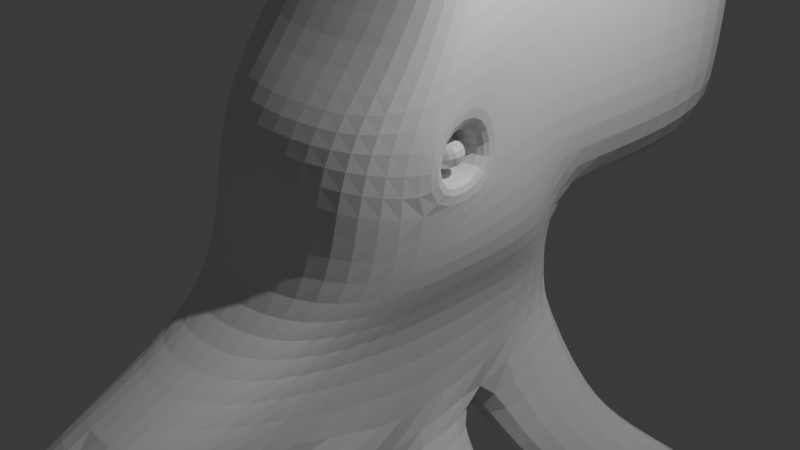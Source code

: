 # Source: Astuonkojis.blend  (saved by Blender 4.5.90; exported with 4.5.12 LTS)
import bpy
from mathutils import Matrix  # noqa: F401  (used for matrix-valued properties, if any)

bpy.ops.wm.read_factory_settings(use_empty=True)
scene = bpy.context.scene
scene.name = 'Scene'

# ---- collections
col_collection = bpy.data.collections.new('Collection'); scene.collection.children.link(col_collection)

# ---- materials (node trees are filled in below, after node groups)
mat_material = bpy.data.materials.new('Material')
mat_material.alpha_threshold = 0.0
mat_material.roughness = 0.5
mat_material.line_color = (0.0, 0.0, 0.0, 1.0)

# ---- material node trees
mat_material.use_nodes = True; mat_material.node_tree.nodes.clear()
_N = mat_material.node_tree.nodes; _L = mat_material.node_tree.links
n0 = _N.new('ShaderNodeOutputMaterial'); n0.name = 'Material Output'; n0.location = (200, 100)
n1 = _N.new('ShaderNodeBsdfPrincipled'); n1.name = 'Principled BSDF'; n1.location = (-200, 100)
n1.inputs[3].default_value = 1.45
_L.new(n1.outputs[0], n0.inputs[0])
n0.is_active_output = True

# ---- world
world_world = bpy.data.worlds.new('World'); scene.world = world_world
world_world.use_nodes = True; world_world.node_tree.nodes.clear()
_N = world_world.node_tree.nodes; _L = world_world.node_tree.links
n0 = _N.new('ShaderNodeOutputWorld'); n0.name = 'World Output'; n0.location = (200, 100)
n1 = _N.new('ShaderNodeBackground'); n1.name = 'Background'; n1.location = (-200, 100)
n1.inputs[0].default_value = (0.05088, 0.05088, 0.05088, 1.0)
_L.new(n1.outputs[0], n0.inputs[0])
n0.is_active_output = True
world_world.color = (0.05088, 0.05088, 0.05088)
world_world.sun_shadow_jitter_overblur = 0.0

# ---- cameras
cam_camera = bpy.data.cameras.new('Camera')
cam_camera.clip_end = 100.0
cam_camera.ortho_scale = 7.314

# ---- lights
light_light = bpy.data.lights.new('Light', 'POINT')
light_light.energy = 1000.0
light_light.shadow_soft_size = 0.1

# ---- meshes
me_cube = bpy.data.meshes.new('Cube')
me_cube.from_pydata([(1.316, 2.976, 2.976), (1.316, 2.976, 0.9758), (1.316, 0.9758, 2.976), (1.316, 0.9758, 0.9758), (0.9645, 4.395, 0.9758), (0.9645, 4.411, 2.976), (0.9645, 0.9758, 3.898), (0.9645, 2.976, 4.041), (0.9645, 3.832, 3.692), (0.9645, -0.9226, 2.037), (0.9645, -1.627, 0.9758), (0.9645, -0.2088, 3.126), (1.093, 2.976, -0.0006386), (1.054, 1.257, 0.1989), (1.016, 4.225, 0.3763), (0.9187, -1.755, -0.01891), (1.316, 2.976, 1.976), (1.316, 0.9758, 1.976), (0.9645, 4.546, 1.976), (0.9645, -1.401, 1.506), (1.0, 1.527, -0.9727), (0.6489, -3.721, -1.044), (0.6489, -2.434, -0.5229), (1.0, 1.492, -0.4958), (0.0, 4.669, 0.9758), (0.0, 4.688, 2.976), (0.0, 0.9758, 4.076), (0.0, 2.976, 4.247), (0.0, 3.997, 3.83), (0.0, -1.014, 1.992), (0.0, -1.752, 0.9758), (0.0, -0.162, 3.291), (0.0, 2.976, -0.2744), (0.0, 1.335, -0.01891), (0.0, 4.177, 0.2082), (0.0, -1.903, -0.01891), (0.0, -1.515, 1.484), (0.0, 4.849, 1.976), (0.0, 1.527, -0.9727), (0.0, -3.991, -0.9841), (0.0, 1.492, -0.4958), (0.0, -2.622, -0.5242), (0.9645, 0.0607, 3.312), (1.316, -0.4513, 2.27), (1.316, -0.9873, 0.6735), (1.245, -0.9877, -0.01891), (1.316, -0.8439, 1.629), (1.0, -1.459, -0.5162), (0.0, 0.1596, 3.513), (0.9645, 0.4061, 3.533), (1.316, 0.08736, 2.536), (1.0, -0.3451, -0.5085), (1.316, 0.09945, 0.7787), (1.245, -0.1109, -0.01891), (1.316, -0.1366, 1.756), (1.0, -1.124, -1.964), (-1.228e-16, -1.124, -1.964), (0.0, 0.4677, 3.726), (0.9645, 0.7054, 3.725), (1.316, 0.5542, 2.767), (1.0, 0.6204, -0.5018), (1.316, 0.3977, 0.9758), (1.245, 0.649, -0.01891), (1.316, 0.4479, 1.872), (1.0, 0.1327, -1.616), (-1.423e-16, 0.1327, -1.616), (0.0, 0.7347, 3.91), (1.0, -2.329, -1.352), (-8.229e-17, -2.329, -1.352), (0.1209, -4.652, -1.509), (0.6129, -4.442, -1.531), (0.8791, -3.354, -1.648), (0.1209, -3.354, -1.648), (0.501, -4.982, -2.422), (0.8152, -4.86, -2.422), (0.9851, -4.227, -2.421), (0.501, -4.227, -2.421), (0.6188, -4.172, -3.783), (0.7801, -4.143, -3.751), (0.8673, -3.992, -3.585), (0.6188, -3.992, -3.585), (0.5599, -4.338, -3.176), (0.5599, -4.841, -3.296), (0.7976, -4.76, -3.276), (0.9262, -4.338, -3.176), (0.9321, -4.031, -2.019), (0.311, -4.031, -2.019), (0.714, -4.69, -1.974), (0.311, -4.817, -1.965), (1.553, -1.388, -2.177), (1.553, -2.642, -2.163), (0.6363, -1.388, -2.177), (0.6363, -2.642, -2.163), (1.847, -1.885, -2.81), (1.847, -2.898, -2.878), (0.9307, -1.885, -2.81), (0.9307, -2.898, -2.878), (1.893, -2.111, -3.851), (1.893, -2.959, -4.124), (1.316, -2.111, -3.851), (1.316, -2.959, -4.124), (2.099, -1.292, -4.83), (2.099, -1.408, -5.139), (1.76, -1.292, -4.83), (1.76, -1.408, -5.139), (1.7, -2.427, -4.902), (2.159, -2.427, -4.902), (2.159, -1.858, -4.428), (1.7, -1.858, -4.428), (1.461, -0.03863, -2.161), (1.461, -1.02, -2.177), (0.7688, -0.03863, -2.161), (0.7688, -1.02, -2.177), (1.748, 0.05169, -3.013), (1.748, -1.028, -3.073), (1.055, 0.05169, -3.013), (1.055, -1.028, -3.073), (1.911, 0.2871, -3.75), (1.911, -0.652, -4.014), (1.341, 0.2871, -3.75), (1.341, -0.652, -4.014), (2.096, 0.8292, -4.455), (2.096, 0.1037, -4.697), (1.527, 0.8292, -4.455), (1.527, 0.1037, -4.697), (1.974, 0.6125, -5.877), (1.974, 0.2711, -5.813), (1.649, 0.6125, -5.877), (1.649, 0.2711, -5.813), (1.588, 0.907, -5.15), (1.588, 0.401, -5.26), (2.035, 0.401, -5.26), (2.035, 0.907, -5.15), (0.8944, 1.751, -2.242), (1.444, 1.751, -2.242), (1.444, 0.4475, -2.537), (0.8944, 0.4475, -2.537), (1.302, 2.256, -2.853), (1.852, 2.256, -2.853), (1.852, 1.106, -3.213), (1.302, 1.106, -3.213), (1.728, 2.851, -3.357), (2.278, 2.851, -3.357), (2.278, 1.937, -3.74), (1.728, 1.937, -3.74), (2.153, 3.333, -3.974), (2.703, 3.333, -3.974), (2.703, 2.599, -4.165), (2.153, 2.599, -4.165), (3.068, 2.898, -5.685), (3.389, 2.898, -5.685), (3.389, 2.491, -5.6), (3.068, 2.491, -5.6), (3.046, 3.428, -4.668), (2.611, 3.428, -4.668), (2.611, 2.827, -4.841), (3.046, 2.827, -4.841), (1.307, -0.1746, 1.026), (1.394, -0.7059, 0.982), (1.286, -0.2224, 1.465), (1.31, -0.6715, 1.392), (0.7869, -0.2254, 0.9603), (0.8731, -0.7568, 0.9166), (0.7651, -0.2732, 1.4), (0.7895, -0.7223, 1.326), (0.7914, -0.298, 1.012), (0.8543, -0.686, 0.9798), (0.7755, -0.3329, 1.333), (0.7933, -0.6608, 1.279), (1.305, -0.2479, 1.076), (1.368, -0.6359, 1.044), (1.289, -0.2828, 1.397), (1.306, -0.6107, 1.343)], [], [(2, 0, 7, 6), (43, 42, 11, 9), (4, 1, 12, 14), (16, 0, 2, 17), (37, 25, 5, 18), (1, 3, 13, 12), (16, 1, 4, 18), (27, 7, 8, 28), (0, 5, 8, 7), (29, 9, 11, 31), (46, 43, 9, 19), (32, 12, 13, 33), (47, 22, 21, 67), (24, 4, 14, 34), (44, 10, 15, 45), (44, 46, 19, 10), (0, 16, 18, 5), (24, 37, 18, 4), (1, 16, 17, 3), (40, 23, 20, 38), (33, 13, 23, 40), (45, 15, 22, 47), (15, 35, 41, 22), (22, 41, 39, 21), (10, 19, 36, 30), (10, 30, 35, 15), (12, 32, 34, 14), (19, 9, 29, 36), (5, 25, 28, 8), (42, 48, 31, 11), (7, 27, 26, 6), (49, 57, 48, 42), (53, 45, 47, 51), (67, 68, 92, 90), (46, 44, 158, 160), (52, 44, 45, 53), (51, 47, 67, 55), (54, 50, 43, 46), (50, 49, 42, 43), (59, 58, 49, 50), (63, 59, 50, 54), (60, 51, 55, 64), (61, 52, 53, 62), (61, 63, 54, 52), (56, 65, 111, 112), (62, 53, 51, 60), (58, 66, 57, 49), (6, 26, 66, 58), (13, 62, 60, 23), (65, 38, 133, 136), (3, 17, 63, 61), (3, 61, 62, 13), (23, 60, 64, 20), (17, 2, 59, 63), (2, 6, 58, 59), (39, 68, 72, 69), (86, 85, 75, 76), (21, 39, 69, 70), (68, 67, 71, 72), (67, 21, 70, 71), (82, 81, 80, 77), (85, 87, 74, 75), (88, 86, 76, 73), (87, 88, 73, 74), (80, 79, 78, 77), (83, 82, 77, 78), (81, 84, 79, 80), (84, 83, 78, 79), (75, 74, 83, 84), (76, 75, 84, 81), (74, 73, 82, 83), (73, 76, 81, 82), (70, 69, 88, 87), (69, 72, 86, 88), (71, 70, 87, 85), (72, 71, 85, 86), (89, 90, 94, 93), (56, 55, 89, 91), (68, 56, 91, 92), (55, 67, 90, 89), (95, 93, 97, 99), (91, 89, 93, 95), (92, 91, 95, 96), (90, 92, 96, 94), (106, 105, 104, 102), (96, 95, 99, 100), (94, 96, 100, 98), (93, 94, 98, 97), (103, 101, 102, 104), (107, 106, 102, 101), (108, 107, 101, 103), (105, 108, 103, 104), (100, 99, 108, 105), (99, 97, 107, 108), (97, 98, 106, 107), (98, 100, 105, 106), (111, 109, 113, 115), (55, 56, 112, 110), (64, 55, 110, 109), (65, 64, 109, 111), (114, 116, 120, 118), (112, 111, 115, 116), (110, 112, 116, 114), (109, 110, 114, 113), (119, 117, 121, 123), (113, 114, 118, 117), (115, 113, 117, 119), (116, 115, 119, 120), (130, 129, 127, 128), (120, 119, 123, 124), (118, 120, 124, 122), (117, 118, 122, 121), (127, 125, 126, 128), (131, 130, 128, 126), (132, 131, 126, 125), (129, 132, 125, 127), (123, 121, 132, 129), (121, 122, 131, 132), (122, 124, 130, 131), (124, 123, 129, 130), (136, 133, 137, 140), (38, 20, 134, 133), (20, 64, 135, 134), (64, 65, 136, 135), (140, 137, 141, 144), (133, 134, 138, 137), (135, 136, 140, 139), (134, 135, 139, 138), (143, 144, 148, 147), (137, 138, 142, 141), (139, 140, 144, 143), (138, 139, 143, 142), (154, 153, 150, 149), (142, 143, 147, 146), (144, 141, 145, 148), (141, 142, 146, 145), (149, 150, 151, 152), (156, 155, 152, 151), (153, 156, 151, 150), (155, 154, 149, 152), (148, 145, 154, 155), (146, 147, 156, 153), (147, 148, 155, 156), (145, 146, 153, 154), (160, 158, 162, 164), (54, 46, 160, 159), (52, 54, 159, 157), (44, 52, 157, 158), (161, 163, 167, 165), (158, 157, 161, 162), (157, 159, 163, 161), (159, 160, 164, 163), (168, 166, 170, 172), (163, 164, 168, 167), (164, 162, 166, 168), (162, 161, 165, 166), (169, 171, 172, 170), (166, 165, 169, 170), (165, 167, 171, 169), (167, 168, 172, 171)])
_uv = me_cube.uv_layers.new(name='UVMap')
_uv.uv.foreach_set('vector', [0.625, 0.75, 0.625, 0.5, 0.6689, 0.5, 0.6689, 0.75, 0.625, 0.75, 0.6689, 0.75, 0.6516, 0.7694, 0.625, 0.7939, 0.375, 0.4561, 0.375, 0.5, 0.3472, 0.5, 0.359, 0.4786, 0.5, 0.5, 0.625, 0.5, 0.625, 0.75, 0.5, 0.75, 0.5, 0.375, 0.625, 0.375, 0.625, 0.4561, 0.5, 0.4561, 0.375, 0.5, 0.375, 0.75, 0.3472, 0.75, 0.3472, 0.5, 0.5, 0.5, 0.375, 0.5, 0.375, 0.4561, 0.5, 0.4561, 0.75, 0.5, 0.6689, 0.5, 0.6486, 0.4771, 0.75, 0.5, 0.625, 0.5, 0.625, 0.4561, 0.6486, 0.4771, 0.6689, 0.5, 0.625, 0.875, 0.625, 0.7939, 0.6516, 0.7694, 0.625, 0.875, 0.5, 0.75, 0.625, 0.75, 0.625, 0.7939, 0.5, 0.7939, 0.25, 0.5, 0.3472, 0.5, 0.3472, 0.75, 0.25, 0.75, 0.375, 0.75, 0.375, 0.7939, 0.375, 0.7939, 0.375, 0.75, 0.375, 0.375, 0.375, 0.4561, 0.359, 0.4786, 0.375, 0.375, 0.375, 0.75, 0.375, 0.7939, 0.375, 0.7939, 0.375, 0.75, 0.375, 0.75, 0.5, 0.75, 0.5, 0.7939, 0.375, 0.7939, 0.625, 0.5, 0.5, 0.5, 0.5, 0.4561, 0.625, 0.4561, 0.375, 0.375, 0.5, 0.375, 0.5, 0.4561, 0.375, 0.4561, 0.375, 0.5, 0.5, 0.5, 0.5, 0.75, 0.375, 0.75, 0.25, 0.75, 0.375, 0.75, 0.375, 0.75, 0.25, 0.75, 0.25, 0.75, 0.3472, 0.75, 0.375, 0.75, 0.25, 0.75, 0.375, 0.75, 0.375, 0.7939, 0.375, 0.7939, 0.375, 0.75, 0.375, 0.7939, 0.375, 0.875, 0.375, 0.875, 0.375, 0.7939, 0.375, 0.7939, 0.375, 0.875, 0.375, 0.875, 0.375, 0.7939, 0.375, 0.7939, 0.5, 0.7939, 0.5, 0.875, 0.375, 0.875, 0.375, 0.7939, 0.375, 0.875, 0.375, 0.875, 0.375, 0.7939, 0.3472, 0.5, 0.25, 0.5, 0.25, 0.5, 0.359, 0.4786, 0.5, 0.7939, 0.625, 0.7939, 0.625, 0.875, 0.5, 0.875, 0.625, 0.4561, 0.625, 0.375, 0.625, 0.375, 0.6486, 0.4771, 0.6689, 0.75, 0.75, 0.75, 0.75, 0.75, 0.6516, 0.7694, 0.6689, 0.5, 0.75, 0.5, 0.75, 0.75, 0.6689, 0.75, 0.6689, 0.75, 0.75, 0.75, 0.75, 0.75, 0.6689, 0.75, 0.375, 0.75, 0.375, 0.75, 0.375, 0.75, 0.375, 0.75, 0.375, 0.75, 0.25, 0.75, 0.25, 0.75, 0.375, 0.75, 0.5, 0.75, 0.375, 0.75, 0.375, 0.75, 0.5, 0.75, 0.375, 0.75, 0.375, 0.75, 0.375, 0.75, 0.375, 0.75, 0.375, 0.75, 0.375, 0.75, 0.375, 0.75, 0.375, 0.75, 0.5, 0.75, 0.625, 0.75, 0.625, 0.75, 0.5, 0.75, 0.625, 0.75, 0.6689, 0.75, 0.6689, 0.75, 0.625, 0.75, 0.625, 0.75, 0.6689, 0.75, 0.6689, 0.75, 0.625, 0.75, 0.5, 0.75, 0.625, 0.75, 0.625, 0.75, 0.5, 0.75, 0.375, 0.75, 0.375, 0.75, 0.375, 0.75, 0.375, 0.75, 0.375, 0.75, 0.375, 0.75, 0.375, 0.75, 0.375, 0.75, 0.375, 0.75, 0.5, 0.75, 0.5, 0.75, 0.375, 0.75, 0.0, 0.0, 0.0, 0.0, 0.0, 0.0, 0.0, 0.0, 0.375, 0.75, 0.375, 0.75, 0.375, 0.75, 0.375, 0.75, 0.6689, 0.75, 0.75, 0.75, 0.75, 0.75, 0.6689, 0.75, 0.6689, 0.75, 0.75, 0.75, 0.75, 0.75, 0.6689, 0.75, 0.3472, 0.75, 0.375, 0.75, 0.375, 0.75, 0.375, 0.75, 0.0, 0.0, 0.0, 0.0, 0.0, 0.0, 0.0, 0.0, 0.375, 0.75, 0.5, 0.75, 0.5, 0.75, 0.375, 0.75, 0.375, 0.75, 0.375, 0.75, 0.375, 0.75, 0.3472, 0.75, 0.375, 0.75, 0.375, 0.75, 0.375, 0.75, 0.375, 0.75, 0.5, 0.75, 0.625, 0.75, 0.625, 0.75, 0.5, 0.75, 0.625, 0.75, 0.6689, 0.75, 0.6689, 0.75, 0.625, 0.75, 0.0, 0.0, 0.0, 0.0, 0.0, 0.0, 0.0, 0.0, 0.25, 0.75, 0.375, 0.75, 0.375, 0.75, 0.25, 0.75, 0.375, 0.7939, 0.375, 0.875, 0.375, 0.875, 0.375, 0.7939, 0.25, 0.75, 0.375, 0.75, 0.375, 0.75, 0.25, 0.75, 0.375, 0.75, 0.375, 0.7939, 0.375, 0.7939, 0.375, 0.75, 0.0, 0.0, 0.0, 0.0, 0.0, 0.0, 0.0, 0.0, 0.375, 0.75, 0.375, 0.7939, 0.375, 0.7939, 0.375, 0.75, 0.0, 0.0, 0.0, 0.0, 0.0, 0.0, 0.0, 0.0, 0.375, 0.7939, 0.375, 0.875, 0.375, 0.875, 0.375, 0.7939, 0.25, 0.75, 0.375, 0.75, 0.3535, 0.7724, 0.25, 0.75, 0.375, 0.7939, 0.375, 0.875, 0.375, 0.875, 0.3535, 0.7724, 0.25, 0.75, 0.375, 0.75, 0.375, 0.75, 0.25, 0.75, 0.375, 0.75, 0.375, 0.7939, 0.3535, 0.7724, 0.375, 0.75, 0.375, 0.75, 0.375, 0.7939, 0.375, 0.7939, 0.375, 0.75, 0.25, 0.75, 0.375, 0.75, 0.375, 0.75, 0.25, 0.75, 0.375, 0.7939, 0.375, 0.875, 0.375, 0.875, 0.375, 0.7939, 0.0, 0.0, 0.0, 0.0, 0.0, 0.0, 0.0, 0.0, 0.375, 0.7939, 0.375, 0.875, 0.375, 0.875, 0.375, 0.7939, 0.0, 0.0, 0.0, 0.0, 0.0, 0.0, 0.0, 0.0, 0.375, 0.75, 0.375, 0.7939, 0.375, 0.7939, 0.375, 0.75, 0.25, 0.75, 0.375, 0.75, 0.375, 0.75, 0.25, 0.75, 0.375, 0.75, 0.375, 0.75, 0.375, 0.75, 0.375, 0.75, 0.25, 0.75, 0.375, 0.75, 0.375, 0.75, 0.25, 0.75, 0.0, 0.0, 0.0, 0.0, 0.0, 0.0, 0.0, 0.0, 0.375, 0.75, 0.375, 0.75, 0.375, 0.75, 0.375, 0.75, 0.25, 0.75, 0.375, 0.75, 0.375, 0.75, 0.25, 0.75, 0.25, 0.75, 0.375, 0.75, 0.375, 0.75, 0.25, 0.75, 0.0, 0.0, 0.0, 0.0, 0.0, 0.0, 0.0, 0.0, 0.375, 0.75, 0.25, 0.75, 0.25, 0.75, 0.375, 0.75, 0.375, 0.75, 0.25, 0.75, 0.25, 0.75, 0.375, 0.75, 0.0, 0.0, 0.0, 0.0, 0.0, 0.0, 0.0, 0.0, 0.375, 0.75, 0.25, 0.75, 0.25, 0.75, 0.375, 0.75, 0.375, 0.75, 0.375, 0.75, 0.375, 0.75, 0.375, 0.75, 0.25, 0.75, 0.375, 0.75, 0.375, 0.75, 0.25, 0.75, 0.375, 0.75, 0.375, 0.75, 0.375, 0.75, 0.375, 0.75, 0.25, 0.75, 0.375, 0.75, 0.375, 0.75, 0.25, 0.75, 0.0, 0.0, 0.0, 0.0, 0.0, 0.0, 0.0, 0.0, 0.0, 0.0, 0.0, 0.0, 0.0, 0.0, 0.0, 0.0, 0.25, 0.75, 0.375, 0.75, 0.375, 0.75, 0.25, 0.75, 0.375, 0.75, 0.375, 0.75, 0.375, 0.75, 0.375, 0.75, 0.375, 0.75, 0.25, 0.75, 0.25, 0.75, 0.375, 0.75, 0.25, 0.75, 0.375, 0.75, 0.375, 0.75, 0.25, 0.75, 0.375, 0.75, 0.25, 0.75, 0.25, 0.75, 0.375, 0.75, 0.375, 0.75, 0.375, 0.75, 0.375, 0.75, 0.375, 0.75, 0.25, 0.75, 0.375, 0.75, 0.375, 0.75, 0.25, 0.75, 0.375, 0.75, 0.25, 0.75, 0.25, 0.75, 0.375, 0.75, 0.0, 0.0, 0.0, 0.0, 0.0, 0.0, 0.0, 0.0, 0.375, 0.75, 0.25, 0.75, 0.25, 0.75, 0.375, 0.75, 0.375, 0.75, 0.375, 0.75, 0.375, 0.75, 0.375, 0.75, 0.25, 0.75, 0.375, 0.75, 0.375, 0.75, 0.25, 0.75, 0.375, 0.75, 0.375, 0.75, 0.375, 0.75, 0.375, 0.75, 0.25, 0.75, 0.375, 0.75, 0.375, 0.75, 0.25, 0.75, 0.0, 0.0, 0.0, 0.0, 0.0, 0.0, 0.0, 0.0, 0.0, 0.0, 0.0, 0.0, 0.0, 0.0, 0.0, 0.0, 0.0, 0.0, 0.0, 0.0, 0.0, 0.0, 0.0, 0.0, 0.375, 0.75, 0.25, 0.75, 0.25, 0.75, 0.375, 0.75, 0.375, 0.75, 0.375, 0.75, 0.375, 0.75, 0.375, 0.75, 0.25, 0.75, 0.375, 0.75, 0.375, 0.75, 0.25, 0.75, 0.375, 0.75, 0.25, 0.75, 0.25, 0.75, 0.375, 0.75, 0.375, 0.75, 0.375, 0.75, 0.375, 0.75, 0.375, 0.75, 0.25, 0.75, 0.375, 0.75, 0.375, 0.75, 0.25, 0.75, 0.25, 0.75, 0.375, 0.75, 0.375, 0.75, 0.25, 0.75, 0.375, 0.75, 0.375, 0.75, 0.375, 0.75, 0.375, 0.75, 0.375, 0.75, 0.25, 0.75, 0.25, 0.75, 0.375, 0.75, 0.0, 0.0, 0.0, 0.0, 0.0, 0.0, 0.0, 0.0, 0.0, 0.0, 0.0, 0.0, 0.0, 0.0, 0.0, 0.0, 0.25, 0.75, 0.375, 0.75, 0.375, 0.75, 0.25, 0.75, 0.375, 0.75, 0.375, 0.75, 0.375, 0.75, 0.375, 0.75, 0.375, 0.75, 0.25, 0.75, 0.25, 0.75, 0.375, 0.75, 0.0, 0.0, 0.0, 0.0, 0.0, 0.0, 0.0, 0.0, 0.25, 0.75, 0.375, 0.75, 0.375, 0.75, 0.25, 0.75, 0.375, 0.75, 0.25, 0.75, 0.25, 0.75, 0.375, 0.75, 0.375, 0.75, 0.375, 0.75, 0.375, 0.75, 0.375, 0.75, 0.375, 0.75, 0.25, 0.75, 0.25, 0.75, 0.375, 0.75, 0.25, 0.75, 0.375, 0.75, 0.375, 0.75, 0.25, 0.75, 0.375, 0.75, 0.25, 0.75, 0.25, 0.75, 0.375, 0.75, 0.375, 0.75, 0.375, 0.75, 0.375, 0.75, 0.375, 0.75, 0.25, 0.75, 0.375, 0.75, 0.375, 0.75, 0.25, 0.75, 0.375, 0.75, 0.375, 0.75, 0.375, 0.75, 0.375, 0.75, 0.0, 0.0, 0.0, 0.0, 0.0, 0.0, 0.0, 0.0, 0.25, 0.75, 0.375, 0.75, 0.375, 0.75, 0.25, 0.75, 0.25, 0.75, 0.375, 0.75, 0.375, 0.75, 0.25, 0.75, 0.375, 0.75, 0.25, 0.75, 0.25, 0.75, 0.375, 0.75, 0.375, 0.75, 0.375, 0.75, 0.375, 0.75, 0.375, 0.75, 0.0, 0.0, 0.0, 0.0, 0.0, 0.0, 0.0, 0.0, 0.0, 0.0, 0.0, 0.0, 0.0, 0.0, 0.0, 0.0, 0.375, 0.75, 0.375, 0.75, 0.375, 0.75, 0.375, 0.75, 0.375, 0.75, 0.25, 0.75, 0.25, 0.75, 0.375, 0.75, 0.25, 0.75, 0.375, 0.75, 0.375, 0.75, 0.25, 0.75, 0.5, 0.75, 0.375, 0.75, 0.375, 0.75, 0.5, 0.75, 0.5, 0.75, 0.5, 0.75, 0.5, 0.75, 0.5, 0.75, 0.375, 0.75, 0.5, 0.75, 0.5, 0.75, 0.375, 0.75, 0.375, 0.75, 0.375, 0.75, 0.375, 0.75, 0.375, 0.75, 0.375, 0.75, 0.5, 0.75, 0.5, 0.75, 0.375, 0.75, 0.375, 0.75, 0.375, 0.75, 0.375, 0.75, 0.375, 0.75, 0.375, 0.75, 0.5, 0.75, 0.5, 0.75, 0.375, 0.75, 0.5, 0.75, 0.5, 0.75, 0.5, 0.75, 0.5, 0.75, 0.5, 0.75, 0.375, 0.75, 0.375, 0.75, 0.5, 0.75, 0.5, 0.75, 0.5, 0.75, 0.5, 0.75, 0.5, 0.75, 0.5, 0.75, 0.375, 0.75, 0.375, 0.75, 0.5, 0.75, 0.375, 0.75, 0.375, 0.75, 0.375, 0.75, 0.375, 0.75, 0.375, 0.75, 0.5, 0.75, 0.5, 0.75, 0.375, 0.75, 0.375, 0.75, 0.375, 0.75, 0.375, 0.75, 0.375, 0.75, 0.375, 0.75, 0.5, 0.75, 0.5, 0.75, 0.375, 0.75, 0.5, 0.75, 0.5, 0.75, 0.5, 0.75, 0.5, 0.75])
me_cube.materials.append(mat_material)
me_cube.use_mirror_vertex_groups = False
me_cube.update()

# ---- objects
ob_cube = bpy.data.objects.new('Cube', me_cube)
ob_light = bpy.data.objects.new('Light', light_light)
ob_camera = bpy.data.objects.new('Camera', cam_camera)
ob_empty = bpy.data.objects.new('Empty', None)

# ---- transforms, parenting, visibility, modifiers, constraints
ob_cube.location = (0.0, 0.0, 0.0)
ob_cube.lock_rotations_4d = False
ob_cube.empty_display_type = 'ARROWS'
ob_cube.lineart.crease_threshold = 0.0
_m = ob_cube.modifiers.new('Mirror', 'MIRROR')
_m = ob_cube.modifiers.new('Subdivision', 'SUBSURF')
_m.levels = 2
ob_light.location = (4.076, 1.005, 5.904)
ob_light.rotation_euler = (0.6503, 0.05522, 1.866)
ob_light.lock_rotations_4d = False
ob_light.empty_display_type = 'ARROWS'
ob_light.color = (0.0, 0.0, 0.0, 0.0)
ob_light.lineart.crease_threshold = 0.0
ob_camera.location = (7.359, -6.926, 4.958)
ob_camera.rotation_euler = (1.109, 0.0, 0.8149)
ob_camera.lock_rotations_4d = False
ob_camera.empty_display_type = 'ARROWS'
ob_camera.color = (0.0, 0.0, 0.0, 0.0)
ob_camera.display_type = 'WIRE'
ob_camera.lineart.crease_threshold = 0.0
ob_empty.location = (2.269e-15, 0.0, 0.0)
ob_empty.rotation_euler = (1.571, -0.0, 1.571)
ob_empty.scale = (4.173, 4.173, 4.173)
ob_empty.empty_display_type = 'IMAGE'
ob_empty.empty_display_size = 5.0
ob_empty.use_empty_image_alpha = True
ob_empty.color = (1.0, 1.0, 1.0, 0.3)

# ---- collection membership
col_collection.objects.link(ob_cube)
col_collection.objects.link(ob_light)
col_collection.objects.link(ob_camera)
col_collection.objects.link(ob_empty)

# ---- scene / render settings (as saved in the file)
scene.camera = ob_camera
scene.frame_start = 1; scene.frame_end = 250; scene.frame_set(1)
scene.render.engine = 'BLENDER_EEVEE_NEXT'
bpy.context.view_layer.update()
